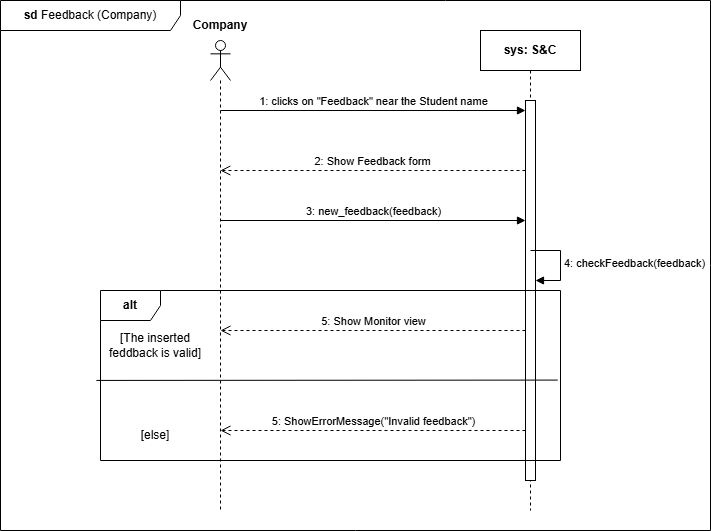

The diagram above was exported from draw.io. Its source (the exported page's mxGraphModel, read from the mxfile embedded in the PNG):
<mxGraphModel dx="1120" dy="426" grid="1" gridSize="10" guides="1" tooltips="1" connect="1" arrows="1" fold="1" page="1" pageScale="1" pageWidth="1169" pageHeight="827" math="0" shadow="0">
  <root>
    <mxCell id="RGYiJ-SrtVqE44da-lbH-0" />
    <mxCell id="RGYiJ-SrtVqE44da-lbH-1" parent="RGYiJ-SrtVqE44da-lbH-0" />
    <mxCell id="RGYiJ-SrtVqE44da-lbH-2" value="&lt;b&gt;sd&lt;/b&gt; Feedback (Company)" style="shape=umlFrame;whiteSpace=wrap;html=1;pointerEvents=0;width=180;height=30;" parent="RGYiJ-SrtVqE44da-lbH-1" vertex="1">
      <mxGeometry x="100" y="70" width="710" height="530" as="geometry" />
    </mxCell>
    <mxCell id="RGYiJ-SrtVqE44da-lbH-3" value="" style="shape=umlLifeline;perimeter=lifelinePerimeter;whiteSpace=wrap;html=1;container=1;dropTarget=0;collapsible=0;recursiveResize=0;outlineConnect=0;portConstraint=eastwest;newEdgeStyle={&quot;curved&quot;:0,&quot;rounded&quot;:0};participant=umlActor;" parent="RGYiJ-SrtVqE44da-lbH-1" vertex="1">
      <mxGeometry x="310" y="110" width="20" height="470" as="geometry" />
    </mxCell>
    <mxCell id="RGYiJ-SrtVqE44da-lbH-4" value="&lt;b&gt;Company&lt;/b&gt;" style="text;html=1;align=center;verticalAlign=middle;whiteSpace=wrap;rounded=0;" parent="RGYiJ-SrtVqE44da-lbH-1" vertex="1">
      <mxGeometry x="290" y="80" width="60" height="30" as="geometry" />
    </mxCell>
    <mxCell id="RGYiJ-SrtVqE44da-lbH-5" value="&lt;b&gt;sys: S&amp;amp;C&lt;/b&gt;" style="shape=umlLifeline;perimeter=lifelinePerimeter;whiteSpace=wrap;html=1;container=1;dropTarget=0;collapsible=0;recursiveResize=0;outlineConnect=0;portConstraint=eastwest;newEdgeStyle={&quot;curved&quot;:0,&quot;rounded&quot;:0};" parent="RGYiJ-SrtVqE44da-lbH-1" vertex="1">
      <mxGeometry x="580" y="100" width="100" height="480" as="geometry" />
    </mxCell>
    <mxCell id="S46amFU6EkD44oIiodvm-0" value="" style="html=1;points=[[0,0,0,0,5],[0,1,0,0,-5],[1,0,0,0,5],[1,1,0,0,-5]];perimeter=orthogonalPerimeter;outlineConnect=0;targetShapes=umlLifeline;portConstraint=eastwest;newEdgeStyle={&quot;curved&quot;:0,&quot;rounded&quot;:0};" parent="RGYiJ-SrtVqE44da-lbH-5" vertex="1">
      <mxGeometry x="45" y="70" width="10" height="380" as="geometry" />
    </mxCell>
    <mxCell id="RGYiJ-SrtVqE44da-lbH-6" value="1: clicks on &quot;Feedback&quot; near the Student name" style="html=1;verticalAlign=bottom;endArrow=block;curved=0;rounded=0;" parent="RGYiJ-SrtVqE44da-lbH-1" target="S46amFU6EkD44oIiodvm-0" edge="1">
      <mxGeometry width="80" relative="1" as="geometry">
        <mxPoint x="320" y="180" as="sourcePoint" />
        <mxPoint x="610" y="180" as="targetPoint" />
      </mxGeometry>
    </mxCell>
    <mxCell id="RGYiJ-SrtVqE44da-lbH-7" value="2: Show Feedback form" style="html=1;verticalAlign=bottom;endArrow=open;dashed=1;endSize=8;curved=0;rounded=0;" parent="RGYiJ-SrtVqE44da-lbH-1" edge="1">
      <mxGeometry relative="1" as="geometry">
        <mxPoint x="625" y="240" as="sourcePoint" />
        <mxPoint x="319.81034482758605" y="240" as="targetPoint" />
      </mxGeometry>
    </mxCell>
    <mxCell id="yLdsnCWTCIqM2px6AZBl-0" value="3: new_feedback(feedback)" style="html=1;verticalAlign=bottom;endArrow=block;curved=0;rounded=0;" parent="RGYiJ-SrtVqE44da-lbH-1" edge="1">
      <mxGeometry width="80" relative="1" as="geometry">
        <mxPoint x="320" y="290" as="sourcePoint" />
        <mxPoint x="625" y="290" as="targetPoint" />
      </mxGeometry>
    </mxCell>
    <mxCell id="yLdsnCWTCIqM2px6AZBl-1" value="5: Show Monitor view" style="html=1;verticalAlign=bottom;endArrow=open;dashed=1;endSize=8;curved=0;rounded=0;" parent="RGYiJ-SrtVqE44da-lbH-1" edge="1">
      <mxGeometry relative="1" as="geometry">
        <mxPoint x="625" y="400" as="sourcePoint" />
        <mxPoint x="320.00034482758605" y="400" as="targetPoint" />
      </mxGeometry>
    </mxCell>
    <mxCell id="090eXS432uKIyqnWId0U-1" value="&lt;b&gt;alt&lt;/b&gt;" style="shape=umlFrame;whiteSpace=wrap;html=1;pointerEvents=0;" parent="RGYiJ-SrtVqE44da-lbH-1" vertex="1">
      <mxGeometry x="200" y="360" width="460" height="170" as="geometry" />
    </mxCell>
    <mxCell id="090eXS432uKIyqnWId0U-2" value="[The inserted feddback is valid]" style="text;html=1;align=center;verticalAlign=middle;whiteSpace=wrap;rounded=0;" parent="RGYiJ-SrtVqE44da-lbH-1" vertex="1">
      <mxGeometry x="200" y="400" width="110" height="30" as="geometry" />
    </mxCell>
    <mxCell id="090eXS432uKIyqnWId0U-3" value="" style="endArrow=none;html=1;rounded=0;exitX=-0.009;exitY=0.529;exitDx=0;exitDy=0;exitPerimeter=0;entryX=0.994;entryY=0.527;entryDx=0;entryDy=0;entryPerimeter=0;" parent="RGYiJ-SrtVqE44da-lbH-1" source="090eXS432uKIyqnWId0U-1" target="090eXS432uKIyqnWId0U-1" edge="1">
      <mxGeometry width="50" height="50" relative="1" as="geometry">
        <mxPoint x="200.9899999999999" y="380.6299999999999" as="sourcePoint" />
        <mxPoint x="620" y="380" as="targetPoint" />
      </mxGeometry>
    </mxCell>
    <mxCell id="090eXS432uKIyqnWId0U-4" value="5: ShowErrorMessage(&quot;Invalid feedback&quot;)" style="html=1;verticalAlign=bottom;endArrow=open;dashed=1;endSize=8;curved=0;rounded=0;" parent="RGYiJ-SrtVqE44da-lbH-1" edge="1">
      <mxGeometry relative="1" as="geometry">
        <mxPoint x="625" y="500" as="sourcePoint" />
        <mxPoint x="320.00034482758605" y="500" as="targetPoint" />
      </mxGeometry>
    </mxCell>
    <mxCell id="090eXS432uKIyqnWId0U-5" value="[else]" style="text;html=1;align=center;verticalAlign=middle;whiteSpace=wrap;rounded=0;" parent="RGYiJ-SrtVqE44da-lbH-1" vertex="1">
      <mxGeometry x="200" y="490" width="110" height="30" as="geometry" />
    </mxCell>
    <mxCell id="qdhlAH7-LAND93csoY1E-2" value="4: checkFeedback(feedback)" style="html=1;align=left;spacingLeft=2;endArrow=block;rounded=0;edgeStyle=orthogonalEdgeStyle;curved=0;rounded=0;" parent="RGYiJ-SrtVqE44da-lbH-1" edge="1">
      <mxGeometry relative="1" as="geometry">
        <mxPoint x="630" y="320" as="sourcePoint" />
        <Array as="points">
          <mxPoint x="660" y="350" />
        </Array>
        <mxPoint x="635" y="350" as="targetPoint" />
      </mxGeometry>
    </mxCell>
  </root>
</mxGraphModel>